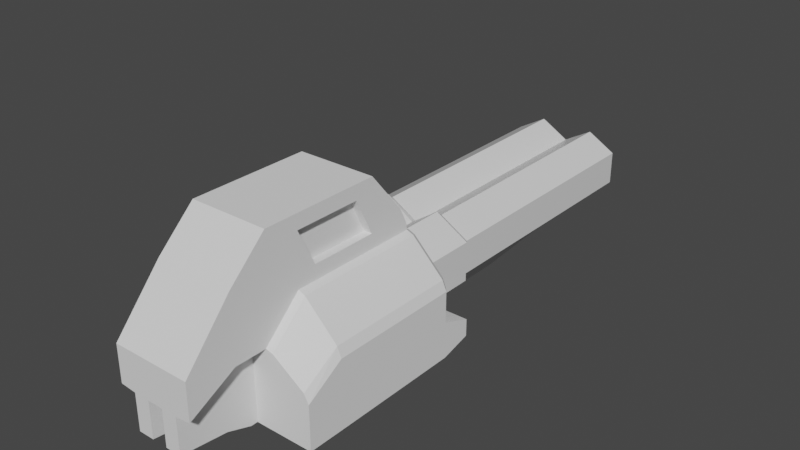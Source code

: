 # Source: Shotgun.blend  (saved by Blender 2.90.8; exported with 4.5.12 LTS)
import bpy
from mathutils import Matrix  # noqa: F401  (used for matrix-valued properties, if any)

bpy.ops.wm.read_factory_settings(use_empty=True)
scene = bpy.context.scene
scene.name = 'Scene'

# ---- collections
col_collection = bpy.data.collections.new('Collection'); scene.collection.children.link(col_collection)

# ---- materials (node trees are filled in below, after node groups)
mat_material = bpy.data.materials.new('Material')
mat_material.alpha_threshold = 0.0
mat_material.use_transparent_shadow = False
mat_material.line_color = (0.0, 0.0, 0.0, 1.0)

# ---- material node trees
mat_material.use_nodes = True; mat_material.node_tree.nodes.clear()
_N = mat_material.node_tree.nodes; _L = mat_material.node_tree.links
n0 = _N.new('ShaderNodeOutputMaterial'); n0.name = 'Material Output'; n0.location = (300, 300)
n1 = _N.new('ShaderNodeBsdfPrincipled'); n1.name = 'Principled BSDF'; n1.location = (10, 300)
n1.distribution = 'GGX'
n1.subsurface_method = 'BURLEY'
n1.inputs[2].default_value = 0.4
n1.inputs[3].default_value = 1.45
n1.inputs[27].default_value = (0.0, 0.0, 0.0, 1.0)
n1.inputs[28].default_value = 1.0
_L.new(n1.outputs[0], n0.inputs[0])
n0.is_active_output = True

# ---- world
world_world = bpy.data.worlds.new('World'); scene.world = world_world
world_world.use_nodes = True; world_world.node_tree.nodes.clear()
_N = world_world.node_tree.nodes; _L = world_world.node_tree.links
n0 = _N.new('ShaderNodeOutputWorld'); n0.name = 'World Output'; n0.location = (300, 300)
n1 = _N.new('ShaderNodeBackground'); n1.name = 'Background'; n1.location = (10, 300)
n1.inputs[0].default_value = (0.05088, 0.05088, 0.05088, 1.0)
_L.new(n1.outputs[0], n0.inputs[0])
n0.is_active_output = True
world_world.color = (0.05088, 0.05088, 0.05088)
world_world.use_sun_shadow = False
world_world.sun_shadow_jitter_overblur = 0.0

# ---- meshes
me_cube = bpy.data.meshes.new('Cube')
me_cube.from_pydata([(-1.732, 5.202, -0.4878), (-1.732, -1.0, -0.4878), (-1.732, 5.202, 0.5122), (-1.732, -1.0, 0.5122), (-0.8663, 5.202, 1.012), (-0.8663, -1.0, 1.012), (0.0, 5.202, 0.5122), (-0.0003244, -1.0, 0.5122), (0.0, 5.202, -0.4878), (-0.0003243, -1.0, -0.4878), (-0.8663, 5.202, -0.9878), (-0.8663, -1.0, -0.9878), (-0.8663, 5.377, -0.8572), (-1.619, 5.377, -0.4225), (-0.8663, 5.377, 0.8816), (-0.1131, 5.377, 0.4469), (-1.619, 5.377, 0.4469), (-0.1131, 5.377, -0.4225), (-1.442, 5.377, 0.3447), (-0.8663, 5.377, 0.6772), (-0.2902, 5.377, 0.3447), (-0.2902, 5.377, -0.3203), (-0.8663, 5.377, -0.6528), (-1.442, 5.377, -0.3203), (-1.442, 0.02288, 0.3447), (-0.8663, 0.02288, 0.6772), (-0.2902, 0.02288, 0.3447), (-0.2902, 0.02288, -0.3203), (-0.8663, 0.02288, -0.6528), (-1.442, 0.02288, -0.3203), (-1.732, 0.1646, -0.4878), (-0.8677, -1.0, -1.295), (0.0, 3.894, -0.9587), (-0.8677, -5.036, -1.295), (0.0, -5.036, -1.295), (0.0, 3.894, -0.795), (0.0, 4.24, -0.4877), (-0.7813, -1.0, -1.636), (-1.732, 0.1646, 0.5122), (0.0, -1.0, -1.636), (-0.8663, 0.1646, 1.012), (-0.8663, 4.24, 1.012), (-1.732, 4.24, 0.5122), (-1.732, 4.24, -0.4878), (0.0, 4.24, 0.5122), (-0.8663, 4.24, -0.9878), (-0.7283, 3.894, -1.295), (-0.642, 3.894, -1.459), (0.0, 3.894, -1.459), (0.0, 0.1646, 0.5122), (-0.8663, 0.1646, -0.9878), (-0.8677, 0.0435, -1.295), (-0.7813, 0.0435, -1.636), (0.0, 0.0435, -1.636), (-1.732, -2.454, -0.4878), (-0.8663, -2.454, -0.9878), (0.0, -2.454, 0.5122), (-0.8663, -2.454, 1.012), (0.0, -2.454, -0.4878), (-1.732, -2.454, 0.5122), (-1.879, -2.657, -0.5728), (-0.8664, -2.657, -1.158), (0.0, -2.657, 0.5971), (-0.8664, -2.657, 1.182), (0.0, -2.657, -0.5728), (-1.879, -2.657, 0.5971), (-1.879, -5.135, -0.5728), (-0.8664, -5.135, -1.158), (0.0, -5.135, 0.5971), (-0.8664, -5.135, 1.182), (0.0, -5.135, -0.5728), (-1.879, -5.135, 0.5971), (-0.8677, -2.448, -1.295), (0.0, -2.448, -1.295), (0.0, -2.448, -0.7951), (-0.7813, -2.448, -1.636), (0.0, -2.448, -1.636), (-0.7813, -5.036, -1.636), (0.0, -5.036, -1.636)], [], [(43, 0, 10, 45), (4, 6, 15, 14), (1, 11, 55, 54), (41, 4, 2, 42), (2, 4, 14, 16), (6, 8, 17, 15), (42, 2, 0, 43), (0, 2, 16, 13), (44, 6, 4, 41), (10, 0, 13, 12), (15, 17, 21, 20), (8, 10, 12, 17), (23, 18, 24, 29), (16, 14, 19, 18), (17, 12, 22, 21), (14, 15, 20, 19), (13, 16, 18, 23), (12, 13, 23, 22), (25, 26, 27, 28, 29, 24), (19, 20, 26, 25), (18, 19, 25, 24), (21, 22, 28, 27), (22, 23, 29, 28), (20, 21, 27, 26), (11, 31, 72, 55), (48, 47, 32), (45, 10, 8, 36), (37, 39, 76, 75), (47, 46, 35, 32), (46, 45, 36, 35), (52, 47, 48, 53), (51, 46, 47, 52), (50, 45, 46, 51), (49, 44, 41, 40), (38, 42, 43, 30), (40, 41, 42, 38), (30, 43, 45, 50), (1, 30, 50, 11), (5, 40, 38, 3), (3, 38, 30, 1), (7, 49, 40, 5), (11, 50, 51, 31), (31, 51, 52, 37), (37, 52, 53, 39), (59, 54, 60, 65), (5, 3, 59, 57), (11, 9, 58, 55), (3, 1, 54, 59), (7, 5, 57, 56), (65, 60, 66, 71), (58, 56, 62, 64), (54, 55, 61, 60), (55, 58, 64, 61), (57, 59, 65, 63), (56, 57, 63, 62), (71, 66, 67, 70, 68, 69), (64, 62, 68, 70), (60, 61, 67, 66), (61, 64, 70, 67), (63, 65, 71, 69), (62, 63, 69, 68), (58, 55, 72, 74), (74, 72, 73), (75, 76, 78, 77), (31, 37, 75, 72), (34, 33, 77, 78), (72, 75, 77, 33), (73, 72, 33, 34)])
_uv = me_cube.uv_layers.new(name='UVMap')
_uv.uv.foreach_set('vector', [1.0, 0.9335, 1.0, 1.0, 0.8333, 1.0, 0.8333, 0.9335, 0.1667, 1.0, 0.3333, 1.0, 0.3333, 1.0, 0.1667, 1.0, 1.0, 0.5, 0.8333, 0.5, 0.8333, 0.5, 1.0, 0.5, 0.8333, 0.9335, 0.8333, 1.0, 0.6667, 1.0, 0.6667, 0.9335, 0.6667, 1.0, 0.8333, 1.0, 0.8333, 1.0, 0.6667, 1.0, 0.5, 1.0, 0.6667, 1.0, 0.6667, 1.0, 0.5, 1.0, 0.5, 0.9335, 0.5, 1.0, 0.3333, 1.0, 0.3333, 0.9335, 0.3333, 1.0, 0.5, 1.0, 0.5, 1.0, 0.3333, 1.0, 0.3333, 0.9335, 0.3333, 1.0, 0.1667, 1.0, 0.1667, 0.9335, 0.8333, 1.0, 1.0, 1.0, 1.0, 1.0, 0.8333, 1.0, 0.5, 1.0, 0.6667, 1.0, 0.6667, 1.0, 0.5, 1.0, -8.941e-08, 1.0, 0.1667, 1.0, 0.1667, 1.0, -8.941e-08, 1.0, 0.3333, 1.0, 0.5, 1.0, 0.5, 1.0, 0.3333, 1.0, 0.6667, 1.0, 0.8333, 1.0, 0.8333, 1.0, 0.6667, 1.0, -8.941e-08, 1.0, 0.1667, 1.0, 0.1667, 1.0, -8.941e-08, 1.0, 0.1667, 1.0, 0.3333, 1.0, 0.3333, 1.0, 0.1667, 1.0, 0.3333, 1.0, 0.5, 1.0, 0.5, 1.0, 0.3333, 1.0, 0.8333, 1.0, 1.0, 1.0, 1.0, 1.0, 0.8333, 1.0, 0.25, 0.01, 0.4578, 0.13, 0.4578, 0.37, 0.25, 0.49, 0.04215, 0.37, 0.04215, 0.13, 0.1667, 1.0, 0.3333, 1.0, 0.3333, 1.0, 0.1667, 1.0, 0.6667, 1.0, 0.8333, 1.0, 0.8333, 1.0, 0.6667, 1.0, -8.941e-08, 1.0, 0.1667, 1.0, 0.1667, 1.0, -8.941e-08, 1.0, 0.8333, 1.0, 1.0, 1.0, 1.0, 1.0, 0.8333, 1.0, 0.5, 1.0, 0.6667, 1.0, 0.6667, 1.0, 0.5, 1.0, 0.8333, 0.5, 0.8333, 0.5, 0.8333, 0.5, 0.8333, 0.5, 0.8333, 0.9335, 0.8333, 0.9335, 0.8333, 0.9335, 0.8333, 0.9335, 0.8333, 1.0, 0.8333, 1.0, 0.8333, 0.9335, 0.8333, 0.5, 0.8333, 0.5, 0.8333, 0.5, 0.8333, 0.5, 0.8333, 0.9335, 0.8333, 0.9335, 0.8333, 0.9335, 0.8333, 0.9335, 0.8333, 0.9335, 0.8333, 0.9335, 0.8333, 0.9335, 0.8333, 0.9335, 0.8333, 0.652, 0.8333, 0.9335, 0.8333, 0.9335, 0.8333, 0.652, 0.8333, 0.652, 0.8333, 0.9335, 0.8333, 0.9335, 0.8333, 0.652, 0.8333, 0.652, 0.8333, 0.9335, 0.8333, 0.9335, 0.8333, 0.652, 0.3334, 0.652, 0.3333, 0.9335, 0.1667, 0.9335, 0.1667, 0.652, 0.5, 0.652, 0.5, 0.9335, 0.3333, 0.9335, 0.3333, 0.652, 0.8333, 0.652, 0.8333, 0.9335, 0.6667, 0.9335, 0.6667, 0.652, 1.0, 0.652, 1.0, 0.9335, 0.8333, 0.9335, 0.8333, 0.652, 1.0, 0.5, 1.0, 0.652, 0.8333, 0.652, 0.8333, 0.5, 0.8333, 0.5, 0.8333, 0.652, 0.6667, 0.652, 0.6667, 0.5, 0.5, 0.5, 0.5, 0.652, 0.3333, 0.652, 0.3333, 0.5, 0.3333, 0.5, 0.3334, 0.652, 0.1667, 0.652, 0.1667, 0.5, 0.8333, 0.5, 0.8333, 0.652, 0.8333, 0.652, 0.8333, 0.5, 0.8333, 0.5, 0.8333, 0.652, 0.8333, 0.652, 0.8333, 0.5, 0.8333, 0.5, 0.8333, 0.652, 0.8333, 0.652, 0.8333, 0.5, 0.5, 0.5, 0.3333, 0.5, 0.3333, 0.5, 0.5, 0.5, 0.8333, 0.5, 0.6667, 0.5, 0.6667, 0.5, 0.8333, 0.5, 0.75, 0.49, 0.9578, 0.37, 0.9578, 0.37, 0.75, 0.49, 0.5, 0.5, 0.3333, 0.5, 0.3333, 0.5, 0.5, 0.5, 0.3333, 0.5, 0.1667, 0.5, 0.1667, 0.5, 0.3333, 0.5, 0.5, 0.5, 0.3333, 0.5, 0.3333, 0.5, 0.5, 0.5, 0.0, 0.0, 0.0, 0.0, 0.0, 0.0, 0.0, 0.0, 1.0, 0.5, 0.8333, 0.5, 0.8333, 0.5, 1.0, 0.5, 0.75, 0.49, 0.9578, 0.37, 0.9578, 0.37, 0.75, 0.49, 0.8333, 0.5, 0.6667, 0.5, 0.6667, 0.5, 0.8333, 0.5, 0.3333, 0.5, 0.1667, 0.5, 0.1667, 0.5, 0.3333, 0.5, 0.5422, 0.13, 0.5422, 0.37, 0.75, 0.49, 0.9578, 0.37, 0.9578, 0.13, 0.75, 0.01, 0.0, 0.0, 0.0, 0.0, 0.0, 0.0, 0.0, 0.0, 1.0, 0.5, 0.8333, 0.5, 0.8333, 0.5, 1.0, 0.5, 0.75, 0.49, 0.9578, 0.37, 0.9578, 0.37, 0.75, 0.49, 0.8333, 0.5, 0.6667, 0.5, 0.6667, 0.5, 0.8333, 0.5, 0.3333, 0.5, 0.1667, 0.5, 0.1667, 0.5, 0.3333, 0.5, 0.9578, 0.37, 0.75, 0.49, 0.75, 0.49, 0.9578, 0.37, 0.9578, 0.37, 0.75, 0.49, 0.75, 0.49, 0.8333, 0.5, 0.8333, 0.5, 0.8333, 0.5, 0.8333, 0.5, 0.8333, 0.5, 0.8333, 0.5, 0.8333, 0.5, 0.8333, 0.5, 0.75, 0.49, 0.75, 0.49, 0.75, 0.49, 0.75, 0.49, 0.8333, 0.5, 0.8333, 0.5, 0.8333, 0.5, 0.8333, 0.5, 0.75, 0.49, 0.75, 0.49, 0.75, 0.49, 0.75, 0.49])
me_cube.materials.append(mat_material)
me_cube.use_remesh_preserve_volume = False
me_cube.use_remesh_preserve_attributes = False
me_cube.use_mirror_vertex_groups = False
me_cube.update()
me_cube_001 = bpy.data.meshes.new('Cube.001')
me_cube_001.from_pydata([(-2.478, -8.246, -1.958), (-2.478, -4.302, -1.958), (2.478, -8.246, -1.958), (2.478, -4.302, -1.958), (2.478, -9.364, -1.952), (-2.478, -9.364, -1.952), (-1.176, -8.246, 1.397), (-1.383, -8.246, 1.311), (-1.383, -4.302, 1.311), (-1.176, -4.302, 1.397), (1.383, -8.246, 1.311), (1.176, -8.246, 1.397), (1.176, -4.302, 1.397), (1.383, -4.302, 1.311), (-1.383, -9.364, 0.282), (-1.176, -9.364, 0.3406), (1.176, -9.364, 0.3406), (1.383, -9.364, 0.282), (1.176, -10.31, 2.301), (-1.176, -10.31, 2.301), (-1.176, -9.189, 3.357), (-1.176, -5.615, 3.357), (1.176, -5.615, 3.357), (1.176, -9.189, 3.357), (-1.176, -7.668, 1.828), (-1.176, -5.665, 1.828), (1.176, -5.665, 1.828), (1.176, -7.668, 1.828), (-1.176, -8.196, 2.926), (-1.176, -6.193, 2.926), (1.176, -6.193, 2.926), (1.176, -8.196, 2.926), (-0.9243, -7.668, 1.828), (-0.9243, -5.665, 1.828), (0.9243, -5.665, 1.828), (0.9243, -7.668, 1.828), (-0.9243, -8.196, 2.926), (-0.9243, -6.193, 2.926), (0.9243, -6.193, 2.926), (0.9243, -8.196, 2.926), (1.176, -4.339, 1.62), (-1.176, -4.339, 1.62), (1.176, -4.566, 2.093), (-1.176, -4.566, 2.093), (0.0, -4.302, -1.958), (0.0, -8.246, -1.958), (0.0, -9.364, -1.952), (-2.478, -9.364, -1.209), (2.478, -9.364, -1.209), (2.478, -8.246, -0.8711), (-2.478, -8.246, -0.8711), (-2.478, -4.302, -0.8711), (2.478, -4.302, -0.8711), (0.0, -4.302, -0.8711), (0.0, -3.389, -1.723), (-2.478, -3.389, -1.723), (-2.478, -3.389, -1.21), (2.478, -3.389, -1.21), (2.478, -3.389, -1.723), (0.0, -3.389, -1.21), (1.176, -9.364, 0.3404), (-1.176, -9.364, 0.3404), (1.176, -10.31, 0.3404), (-1.176, -10.31, 0.3404), (0.7058, -9.364, 0.3406), (0.2353, -9.364, 0.3406), (-0.2353, -9.364, 0.3406), (-0.7058, -9.364, 0.3406), (0.7058, -4.302, 1.397), (0.2353, -4.302, 1.397), (-0.2353, -4.302, 1.397), (-0.7058, -4.302, 1.397), (0.7058, -10.31, 2.301), (0.2353, -10.31, 2.301), (-0.2353, -10.31, 2.301), (-0.7058, -10.31, 2.301), (0.7058, -9.189, 3.357), (0.2353, -9.189, 3.357), (-0.2353, -9.189, 3.357), (-0.7058, -9.189, 3.357), (0.7058, -5.615, 3.357), (0.2353, -5.615, 3.357), (-0.2353, -5.615, 3.357), (-0.7058, -5.615, 3.357), (0.7058, -4.339, 1.62), (0.2353, -4.339, 1.62), (-0.2353, -4.339, 1.62), (-0.7058, -4.339, 1.62), (0.7058, -4.566, 2.093), (0.2353, -4.566, 2.093), (-0.2353, -4.566, 2.093), (-0.7058, -4.566, 2.093), (0.7058, -9.364, 0.2582), (0.2353, -9.364, 0.2582), (-0.2353, -9.364, 0.2582), (-0.7058, -9.364, 0.2582), (0.7058, -10.31, 0.2582), (0.2353, -10.31, 0.2582), (-0.2353, -10.31, 0.2582), (-0.7058, -10.31, 0.2582), (0.7058, -9.364, -1.697), (0.2353, -9.364, -1.697), (-0.2353, -9.364, -1.697), (-0.7058, -9.364, -1.697), (0.7058, -10.31, -1.697), (0.2353, -10.31, -1.697), (-0.2353, -10.31, -1.697), (-0.7058, -10.31, -1.697), (0.7058, -9.369, -1.953), (0.2353, -9.369, -1.953), (-0.2353, -9.369, -1.953), (-0.7058, -9.369, -1.953), (0.7058, -9.567, -1.953), (0.2353, -9.567, -1.953), (-0.2353, -9.567, -1.953), (-0.7058, -9.567, -1.953), (-0.7058, -11.72, 0.6915), (-1.176, -11.72, 0.6915), (-0.7058, -11.72, -0.4445), (-1.176, -11.72, -0.3987), (1.176, -11.72, -0.3987), (1.176, -11.72, 0.6915), (0.7058, -11.72, 0.6915), (0.2353, -11.72, 0.6915), (-0.2353, -11.72, 0.6915), (0.7058, -11.72, -0.4445), (0.2353, -11.72, -0.4445), (-0.2353, -11.72, -0.4445), (0.7058, -11.72, -1.532), (0.2353, -11.72, -1.532), (-0.2353, -11.72, -1.532), (-0.7058, -11.72, -1.532), (-2.337, -9.364, -0.3693), (-2.478, -9.364, -0.6337), (-2.478, -8.246, 0.04937), (-2.353, -8.246, 0.3411), (-2.353, -4.302, 0.3419), (-2.478, -4.302, 0.05019), (2.478, -9.364, -0.6337), (2.337, -9.364, -0.3693), (2.353, -8.246, 0.3411), (2.478, -8.246, 0.04937), (2.478, -4.302, 0.05019), (2.353, -4.302, 0.3419), (-1.212, -4.136, 1.166), (-1.031, -4.136, 1.241), (-1.103, -4.136, 1.318), (-1.297, -4.136, 1.238), (1.297, -4.136, 1.238), (1.103, -4.136, 1.318), (-0.6618, -4.136, 1.318), (0.0, -4.136, -0.8085), (2.324, -4.136, -0.8085), (-2.324, -4.136, -0.8085), (0.6618, -4.136, 1.318), (0.2206, -4.136, 1.318), (-0.2206, -4.136, 1.318), (-2.206, -4.136, 0.3289), (-2.324, -4.136, 0.05536), (2.324, -4.136, 0.05536), (2.206, -4.136, 0.3289), (-1.212, -5.003, 1.166), (-1.031, -5.003, 1.241), (1.212, -4.136, 1.166), (1.031, -4.136, 1.241), (-0.6185, -4.136, 1.241), (0.0, -4.136, -0.7468), (2.172, -4.136, -0.7468), (-2.172, -4.136, -0.7468), (0.6185, -4.136, 1.241), (0.2062, -4.136, 1.241), (-0.2062, -4.136, 1.241), (-2.061, -4.136, 0.3161), (-2.172, -4.136, 0.06046), (2.172, -4.136, 0.06046), (2.061, -4.136, 0.3161), (1.212, -5.003, 1.166), (1.031, -5.003, 1.241), (-0.6185, -5.003, 1.241), (0.0, -5.003, -0.7468), (2.172, -5.003, -0.7468), (-2.172, -5.003, -0.7468), (0.6185, -5.003, 1.241), (0.2062, -5.003, 1.241), (-0.2062, -5.003, 1.241), (-2.061, -5.003, 0.3161), (-2.172, -5.003, 0.06046), (2.172, -5.003, 0.06046), (2.061, -5.003, 0.3161), (0.0, -5.003, 0.06069), (0.0, -5.003, 0.3172)], [], [(70, 69, 155, 156), (69, 68, 154, 155), (143, 142, 159, 160), (44, 3, 2, 45), (52, 142, 141, 49), (11, 12, 26, 27), (7, 8, 136, 135), (50, 134, 137, 51), (6, 9, 8, 7), (12, 11, 10, 13), (73, 74, 124, 123), (45, 2, 4, 46), (50, 0, 5, 47), (140, 10, 17, 139), (134, 50, 47, 133), (13, 10, 140, 143), (10, 11, 16, 17), (6, 7, 14, 15), (83, 21, 20, 79), (79, 20, 19, 75), (6, 15, 19, 20), (23, 11, 27, 31), (71, 9, 41, 87), (16, 11, 23, 18), (26, 30, 38, 34), (24, 28, 36, 32), (9, 6, 24, 25), (20, 21, 29, 28), (6, 20, 28, 24), (12, 22, 30, 26), (22, 23, 31, 30), (21, 9, 25, 29), (35, 34, 38, 39), (33, 32, 36, 37), (28, 29, 37, 36), (25, 24, 32, 33), (29, 25, 33, 37), (31, 27, 35, 39), (30, 31, 39, 38), (27, 26, 34, 35), (87, 41, 43, 91), (22, 12, 40, 42), (80, 22, 42, 88), (9, 21, 43, 41), (49, 141, 138, 48), (0, 45, 46, 5), (1, 44, 45, 0), (44, 1, 55, 54), (3, 44, 54, 58), (2, 49, 48, 4), (48, 138, 139, 17, 16, 64, 65, 66, 67, 15, 14, 132, 133, 47), (4, 48, 47, 5, 46), (0, 50, 51, 1), (3, 52, 49, 2), (58, 54, 59, 57), (54, 55, 56, 59), (53, 52, 57, 59), (52, 3, 58, 57), (1, 51, 56, 55), (51, 53, 59, 56), (92, 60, 62, 96), (64, 16, 60, 92), (16, 18, 62, 60), (19, 15, 61, 63), (15, 67, 95, 61), (67, 66, 94, 95), (66, 65, 93, 94), (65, 64, 92, 93), (61, 95, 99, 63), (96, 62, 120, 125), (94, 93, 97, 98), (94, 98, 106, 102), (21, 83, 91, 43), (83, 82, 90, 91), (82, 81, 89, 90), (81, 80, 88, 89), (40, 84, 88, 42), (84, 85, 89, 88), (85, 86, 90, 89), (86, 87, 91, 90), (12, 68, 84, 40), (68, 69, 85, 84), (69, 70, 86, 85), (70, 71, 87, 86), (23, 76, 72, 18), (76, 77, 73, 72), (77, 78, 74, 73), (78, 79, 75, 74), (22, 80, 76, 23), (80, 81, 77, 76), (81, 82, 78, 77), (82, 83, 79, 78), (75, 19, 117, 116), (106, 98, 127, 130), (72, 73, 123, 122), (63, 99, 118, 119), (107, 103, 111, 115), (105, 101, 109, 113), (18, 72, 122, 121), (97, 93, 101, 105), (95, 94, 102, 103), (99, 95, 103, 107), (93, 92, 100, 101), (92, 96, 104, 100), (111, 110, 114, 115), (109, 108, 112, 113), (104, 105, 113, 112), (101, 100, 108, 109), (100, 104, 112, 108), (102, 106, 114, 110), (106, 107, 115, 114), (103, 102, 110, 111), (116, 117, 119, 118), (127, 118, 131, 130), (121, 122, 125, 120), (122, 123, 126, 125), (123, 124, 127, 126), (124, 116, 118, 127), (125, 126, 129, 128), (19, 63, 119, 117), (105, 104, 128, 129), (74, 75, 116, 124), (99, 107, 131, 118), (98, 97, 126, 127), (107, 106, 130, 131), (62, 18, 121, 120), (97, 105, 129, 126), (104, 96, 125, 128), (137, 134, 135, 136), (141, 142, 143, 140), (132, 135, 134, 133), (140, 139, 138, 141), (12, 13, 148, 149), (68, 12, 149, 154), (7, 135, 132, 14), (154, 149, 164, 169), (151, 153, 168, 166), (148, 160, 175, 163), (152, 151, 166, 167), (160, 159, 174, 175), (137, 136, 157, 158), (71, 70, 156, 150), (142, 52, 152, 159), (136, 8, 147, 157), (9, 71, 150, 146), (51, 137, 158, 153), (8, 9, 146, 147), (52, 53, 151, 152), (13, 143, 160, 148), (53, 51, 153, 151), (166, 168, 181, 179), (163, 175, 188, 176), (167, 166, 179, 180), (175, 174, 187, 188), (168, 173, 186, 181), (159, 152, 167, 174), (155, 154, 169, 170), (156, 155, 170, 171), (147, 146, 145, 144), (150, 156, 171, 165), (149, 148, 163, 164), (157, 147, 144, 172), (158, 157, 172, 173), (146, 150, 165, 145), (153, 158, 173, 168), (179, 181, 186, 189), (180, 179, 189, 187), (161, 162, 178, 184, 183, 182, 177, 176, 188, 190, 185), (190, 188, 187, 189), (185, 190, 189, 186), (169, 164, 177, 182), (174, 167, 180, 187), (170, 169, 182, 183), (171, 170, 183, 184), (144, 145, 162, 161), (165, 171, 184, 178), (164, 163, 176, 177), (172, 144, 161, 185), (173, 172, 185, 186), (145, 165, 178, 162)])
_uv = me_cube_001.uv_layers.new(name='UVMap')
_uv.uv.foreach_set('vector', [0.625, 0.3631, 0.625, 0.3869, 0.625, 0.3869, 0.625, 0.3631, 0.625, 0.3869, 0.625, 0.4106, 0.625, 0.4106, 0.625, 0.3869, 0.5369, 0.5, 0.5083, 0.5, 0.5083, 0.5, 0.5369, 0.5, 0.25, 0.5, 0.375, 0.5, 0.375, 0.75, 0.25, 0.75, 0.4472, 0.5, 0.5083, 0.5, 0.5083, 0.75, 0.4472, 0.75, 0.6907, 0.75, 0.6907, 0.5, 0.6907, 0.5, 0.6907, 0.75, 0.6173, 0.0, 0.6173, 0.25, 0.5306, 0.25, 0.5305, 0.0, 0.4472, 0.0, 0.5083, 0.0, 0.5083, 0.25, 0.4472, 0.25, 0.625, 0.0, 0.625, 0.25, 0.6173, 0.25, 0.6173, 0.0, 0.6907, 0.5, 0.6907, 0.75, 0.6726, 0.75, 0.6726, 0.5, 0.7381, 0.75, 0.7619, 0.75, 0.7619, 0.75, 0.7381, 0.75, 0.25, 0.75, 0.375, 0.75, 0.375, 0.75, 0.25, 0.75, 0.4472, 0.0, 0.375, 0.0, 0.375, 0.0, 0.4472, 0.0, 0.5368, 0.75, 0.6726, 0.75, 0.6726, 0.75, 0.5392, 0.75, 0.5083, 0.0, 0.4472, 0.0, 0.4472, 0.0, 0.5031, 0.0, 0.6726, 0.5, 0.6726, 0.75, 0.5368, 0.75, 0.5369, 0.5, 0.6726, 0.75, 0.6907, 0.75, 0.6907, 0.75, 0.6726, 0.75, 0.625, 0.0, 0.6173, 0.0, 0.6173, 0.0, 0.625, 0.0, 0.7856, 0.5, 0.8093, 0.5, 0.8093, 0.75, 0.7856, 0.75, 0.7856, 0.75, 0.8093, 0.75, 0.8093, 0.75, 0.7856, 0.75, 0.625, 0.0, 0.625, 0.0, 0.625, 0.0, 0.625, 0.0, 0.6907, 0.75, 0.6907, 0.75, 0.6907, 0.75, 0.6907, 0.75, 0.625, 0.3394, 0.625, 0.3157, 0.625, 0.3157, 0.625, 0.3394, 0.6907, 0.75, 0.6907, 0.75, 0.6907, 0.75, 0.6907, 0.75, 0.625, 0.4343, 0.625, 0.4343, 0.625, 0.4343, 0.625, 0.4343, 0.625, 0.0, 0.625, 0.0, 0.625, 0.0, 0.625, 0.0, 0.625, 0.25, 0.625, 0.0, 0.625, 0.0, 0.625, 0.25, 0.8093, 0.75, 0.8093, 0.5, 0.8093, 0.5, 0.8093, 0.75, 0.625, 0.0, 0.625, 0.0, 0.625, 0.0, 0.625, 0.0, 0.625, 0.4343, 0.625, 0.4343, 0.625, 0.4343, 0.625, 0.4343, 0.6907, 0.5, 0.6907, 0.75, 0.6907, 0.75, 0.6907, 0.5, 0.625, 0.3157, 0.625, 0.3157, 0.625, 0.3157, 0.625, 0.3157, 0.6907, 0.75, 0.6907, 0.5, 0.6907, 0.5, 0.6907, 0.75, 0.625, 0.25, 0.625, 0.0, 0.625, 0.0, 0.625, 0.25, 0.8093, 0.75, 0.8093, 0.5, 0.8093, 0.5, 0.8093, 0.75, 0.625, 0.25, 0.625, 0.0, 0.625, 0.0, 0.625, 0.25, 0.625, 0.3157, 0.625, 0.3157, 0.625, 0.3157, 0.625, 0.3157, 0.6907, 0.75, 0.6907, 0.75, 0.6907, 0.75, 0.6907, 0.75, 0.6907, 0.5, 0.6907, 0.75, 0.6907, 0.75, 0.6907, 0.5, 0.6907, 0.75, 0.6907, 0.5, 0.6907, 0.5, 0.6907, 0.75, 0.625, 0.3394, 0.625, 0.3157, 0.625, 0.3157, 0.625, 0.3394, 0.625, 0.4343, 0.625, 0.4343, 0.625, 0.4343, 0.625, 0.4343, 0.7144, 0.5, 0.6907, 0.5, 0.6907, 0.5, 0.7144, 0.5, 0.625, 0.3157, 0.625, 0.3157, 0.625, 0.3157, 0.625, 0.3157, 0.4472, 0.75, 0.5083, 0.75, 0.5031, 0.75, 0.4472, 0.75, 0.125, 0.75, 0.25, 0.75, 0.25, 0.75, 0.125, 0.75, 0.125, 0.5, 0.25, 0.5, 0.25, 0.75, 0.125, 0.75, 0.25, 0.5, 0.125, 0.5, 0.125, 0.5, 0.25, 0.5, 0.375, 0.5, 0.25, 0.5, 0.25, 0.5, 0.375, 0.5, 0.375, 0.75, 0.4472, 0.75, 0.4472, 0.75, 0.375, 0.75, 0.4472, 0.75, 0.5031, 0.75, 0.532, 0.7572, 0.6173, 0.8052, 0.625, 0.8157, 0.625, 0.8394, 0.625, 0.8631, 0.625, 0.8869, 0.625, 0.9106, 0.625, 0.9343, 0.6173, 0.9448, 0.532, 0.9928, 0.5031, 1.0, 0.4472, 1.0, 0.375, 0.75, 0.4472, 0.75, 0.4472, 1.0, 0.375, 1.0, 0.375, 0.875, 0.375, 0.0, 0.4472, 0.0, 0.4472, 0.25, 0.375, 0.25, 0.375, 0.5, 0.4472, 0.5, 0.4472, 0.75, 0.375, 0.75, 0.375, 0.5, 0.375, 0.375, 0.4472, 0.375, 0.4472, 0.5, 0.375, 0.375, 0.375, 0.25, 0.4472, 0.25, 0.4472, 0.375, 0.4472, 0.375, 0.4472, 0.5, 0.4472, 0.5, 0.4472, 0.375, 0.4472, 0.5, 0.375, 0.5, 0.375, 0.5, 0.4472, 0.5, 0.375, 0.25, 0.4472, 0.25, 0.4472, 0.25, 0.375, 0.25, 0.4472, 0.25, 0.4472, 0.375, 0.4472, 0.375, 0.4472, 0.25, 0.625, 0.8394, 0.625, 0.8157, 0.625, 0.8157, 0.625, 0.8394, 0.625, 0.8394, 0.625, 0.8157, 0.625, 0.8157, 0.625, 0.8394, 0.6907, 0.75, 0.6907, 0.75, 0.6907, 0.75, 0.6907, 0.75, 0.625, 0.0, 0.625, 0.0, 0.625, 0.0, 0.625, 0.0, 0.625, 0.9343, 0.625, 0.9106, 0.625, 0.9106, 0.625, 0.9343, 0.625, 0.9106, 0.625, 0.8869, 0.625, 0.8869, 0.625, 0.9106, 0.625, 0.8869, 0.625, 0.8631, 0.625, 0.8631, 0.625, 0.8869, 0.625, 0.8631, 0.625, 0.8394, 0.625, 0.8394, 0.625, 0.8631, 0.625, 0.9343, 0.625, 0.9106, 0.625, 0.9106, 0.625, 0.9343, 0.625, 0.8394, 0.625, 0.8157, 0.625, 0.8157, 0.625, 0.8394, 0.625, 0.8869, 0.625, 0.8631, 0.625, 0.8631, 0.625, 0.8869, 0.625, 0.8869, 0.625, 0.8869, 0.625, 0.8869, 0.625, 0.8869, 0.8093, 0.5, 0.7856, 0.5, 0.7856, 0.5, 0.8093, 0.5, 0.7856, 0.5, 0.7619, 0.5, 0.7619, 0.5, 0.7856, 0.5, 0.7619, 0.5, 0.7381, 0.5, 0.7381, 0.5, 0.7619, 0.5, 0.7381, 0.5, 0.7144, 0.5, 0.7144, 0.5, 0.7381, 0.5, 0.625, 0.4343, 0.625, 0.4106, 0.625, 0.4106, 0.625, 0.4343, 0.625, 0.4106, 0.625, 0.3869, 0.625, 0.3869, 0.625, 0.4106, 0.625, 0.3869, 0.625, 0.3631, 0.625, 0.3631, 0.625, 0.3869, 0.625, 0.3631, 0.625, 0.3394, 0.625, 0.3394, 0.625, 0.3631, 0.625, 0.4343, 0.625, 0.4106, 0.625, 0.4106, 0.625, 0.4343, 0.625, 0.4106, 0.625, 0.3869, 0.625, 0.3869, 0.625, 0.4106, 0.625, 0.3869, 0.625, 0.3631, 0.625, 0.3631, 0.625, 0.3869, 0.625, 0.3631, 0.625, 0.3394, 0.625, 0.3394, 0.625, 0.3631, 0.6907, 0.75, 0.7144, 0.75, 0.7144, 0.75, 0.6907, 0.75, 0.7144, 0.75, 0.7381, 0.75, 0.7381, 0.75, 0.7144, 0.75, 0.7381, 0.75, 0.7619, 0.75, 0.7619, 0.75, 0.7381, 0.75, 0.7619, 0.75, 0.7856, 0.75, 0.7856, 0.75, 0.7619, 0.75, 0.6907, 0.5, 0.7144, 0.5, 0.7144, 0.75, 0.6907, 0.75, 0.7144, 0.5, 0.7381, 0.5, 0.7381, 0.75, 0.7144, 0.75, 0.7381, 0.5, 0.7619, 0.5, 0.7619, 0.75, 0.7381, 0.75, 0.7619, 0.5, 0.7856, 0.5, 0.7856, 0.75, 0.7619, 0.75, 0.7856, 0.75, 0.8093, 0.75, 0.8093, 0.75, 0.7856, 0.75, 0.625, 0.8869, 0.625, 0.8869, 0.625, 0.8869, 0.625, 0.8869, 0.7144, 0.75, 0.7381, 0.75, 0.7381, 0.75, 0.7144, 0.75, 0.625, 0.9343, 0.625, 0.9106, 0.625, 0.9106, 0.625, 0.9343, 0.625, 0.9106, 0.625, 0.9106, 0.625, 0.9106, 0.625, 0.9106, 0.625, 0.8631, 0.625, 0.8631, 0.625, 0.8631, 0.625, 0.8631, 0.6907, 0.75, 0.7144, 0.75, 0.7144, 0.75, 0.6907, 0.75, 0.625, 0.8631, 0.625, 0.8631, 0.625, 0.8631, 0.625, 0.8631, 0.625, 0.9106, 0.625, 0.8869, 0.625, 0.8869, 0.625, 0.9106, 0.625, 0.9106, 0.625, 0.9106, 0.625, 0.9106, 0.625, 0.9106, 0.625, 0.8631, 0.625, 0.8394, 0.625, 0.8394, 0.625, 0.8631, 0.625, 0.8394, 0.625, 0.8394, 0.625, 0.8394, 0.625, 0.8394, 0.625, 0.9106, 0.625, 0.8869, 0.625, 0.8869, 0.625, 0.9106, 0.625, 0.8631, 0.625, 0.8394, 0.625, 0.8394, 0.625, 0.8631, 0.7144, 0.75, 0.7381, 0.75, 0.7381, 0.75, 0.7144, 0.75, 0.625, 0.8631, 0.625, 0.8394, 0.625, 0.8394, 0.625, 0.8631, 0.625, 0.8394, 0.625, 0.8394, 0.625, 0.8394, 0.625, 0.8394, 0.625, 0.8869, 0.625, 0.8869, 0.625, 0.8869, 0.625, 0.8869, 0.7619, 0.75, 0.7856, 0.75, 0.7856, 0.75, 0.7619, 0.75, 0.625, 0.9106, 0.625, 0.8869, 0.625, 0.8869, 0.625, 0.9106, 0.7856, 0.75, 0.8093, 0.75, 0.8093, 0.75, 0.7856, 0.75, 0.7619, 0.75, 0.7856, 0.75, 0.7856, 0.75, 0.7619, 0.75, 0.6907, 0.75, 0.7144, 0.75, 0.7144, 0.75, 0.6907, 0.75, 0.7144, 0.75, 0.7381, 0.75, 0.7381, 0.75, 0.7144, 0.75, 0.7381, 0.75, 0.7619, 0.75, 0.7619, 0.75, 0.7381, 0.75, 0.7619, 0.75, 0.7856, 0.75, 0.7856, 0.75, 0.7619, 0.75, 0.7144, 0.75, 0.7381, 0.75, 0.7381, 0.75, 0.7144, 0.75, 0.625, 0.0, 0.625, 0.0, 0.625, 0.0, 0.625, 0.0, 0.7381, 0.75, 0.7144, 0.75, 0.7144, 0.75, 0.7381, 0.75, 0.7619, 0.75, 0.7856, 0.75, 0.7856, 0.75, 0.7619, 0.75, 0.625, 0.9106, 0.625, 0.9106, 0.625, 0.9106, 0.625, 0.9106, 0.625, 0.8869, 0.625, 0.8631, 0.625, 0.8631, 0.625, 0.8869, 0.7856, 0.75, 0.7619, 0.75, 0.7619, 0.75, 0.7856, 0.75, 0.6907, 0.75, 0.6907, 0.75, 0.6907, 0.75, 0.6907, 0.75, 0.625, 0.8631, 0.625, 0.8631, 0.625, 0.8631, 0.625, 0.8631, 0.625, 0.8394, 0.625, 0.8394, 0.625, 0.8394, 0.625, 0.8394, 0.5083, 0.25, 0.5083, 0.0, 0.5305, 0.0, 0.5306, 0.25, 0.5083, 0.75, 0.5083, 0.5, 0.5369, 0.5, 0.5368, 0.75, 0.532, 0.0, 0.5305, 0.0, 0.5083, 0.0, 0.5031, 0.0, 0.5368, 0.75, 0.5392, 0.75, 0.5031, 0.75, 0.5083, 0.75, 0.6907, 0.5, 0.6726, 0.5, 0.6726, 0.5, 0.6907, 0.5, 0.625, 0.4106, 0.625, 0.4343, 0.625, 0.4343, 0.625, 0.4106, 0.6173, 0.0, 0.5305, 0.0, 0.532, 0.0, 0.6173, 0.0, 0.625, 0.4106, 0.625, 0.4343, 0.625, 0.4343, 0.625, 0.4106, 0.4472, 0.375, 0.4472, 0.25, 0.4472, 0.25, 0.4472, 0.375, 0.6726, 0.5, 0.5369, 0.5, 0.5369, 0.5, 0.6726, 0.5, 0.4472, 0.5, 0.4472, 0.375, 0.4472, 0.375, 0.4472, 0.5, 0.5369, 0.5, 0.5083, 0.5, 0.5083, 0.5, 0.5369, 0.5, 0.5083, 0.25, 0.5306, 0.25, 0.5306, 0.25, 0.5083, 0.25, 0.625, 0.3394, 0.625, 0.3631, 0.625, 0.3631, 0.625, 0.3394, 0.5083, 0.5, 0.4472, 0.5, 0.4472, 0.5, 0.5083, 0.5, 0.5306, 0.25, 0.6173, 0.25, 0.6173, 0.25, 0.5306, 0.25, 0.625, 0.3157, 0.625, 0.3394, 0.625, 0.3394, 0.625, 0.3157, 0.4472, 0.25, 0.5083, 0.25, 0.5083, 0.25, 0.4472, 0.25, 0.6173, 0.25, 0.625, 0.25, 0.625, 0.25, 0.6173, 0.25, 0.4472, 0.5, 0.4472, 0.375, 0.4472, 0.375, 0.4472, 0.5, 0.6726, 0.5, 0.5369, 0.5, 0.5369, 0.5, 0.6726, 0.5, 0.4472, 0.375, 0.4472, 0.25, 0.4472, 0.25, 0.4472, 0.375, 0.4472, 0.375, 0.4472, 0.25, 0.4472, 0.25, 0.4472, 0.375, 0.6726, 0.5, 0.5369, 0.5, 0.5369, 0.5, 0.6726, 0.5, 0.4472, 0.5, 0.4472, 0.375, 0.4472, 0.375, 0.4472, 0.5, 0.5369, 0.5, 0.5083, 0.5, 0.5083, 0.5, 0.5369, 0.5, 0.4472, 0.25, 0.5083, 0.25, 0.5083, 0.25, 0.4472, 0.25, 0.5083, 0.5, 0.4472, 0.5, 0.4472, 0.5, 0.5083, 0.5, 0.625, 0.3869, 0.625, 0.4106, 0.625, 0.4106, 0.625, 0.3869, 0.625, 0.3631, 0.625, 0.3869, 0.625, 0.3869, 0.625, 0.3631, 0.6173, 0.25, 0.625, 0.25, 0.625, 0.25, 0.6173, 0.25, 0.625, 0.3394, 0.625, 0.3631, 0.625, 0.3631, 0.625, 0.3394, 0.6907, 0.5, 0.6726, 0.5, 0.6726, 0.5, 0.6907, 0.5, 0.5306, 0.25, 0.6173, 0.25, 0.6173, 0.25, 0.5306, 0.25, 0.5083, 0.25, 0.5306, 0.25, 0.5306, 0.25, 0.5083, 0.25, 0.625, 0.3157, 0.625, 0.3394, 0.625, 0.3394, 0.625, 0.3157, 0.4472, 0.25, 0.5083, 0.25, 0.5083, 0.25, 0.4472, 0.25, 0.4472, 0.375, 0.4472, 0.25, 0.5083, 0.25, 0.5083, 0.375, 0.4472, 0.5, 0.4472, 0.375, 0.5083, 0.375, 0.5083, 0.5, 0.6173, 0.25, 0.625, 0.3157, 0.6381, 0.3525, 0.6513, 0.3894, 0.6644, 0.4263, 0.6775, 0.4631, 0.6907, 0.5, 0.6726, 0.5, 0.5369, 0.5, 0.5342, 0.3777, 0.5306, 0.25, 0.5342, 0.3777, 0.5369, 0.5, 0.5083, 0.5, 0.5083, 0.375, 0.5306, 0.25, 0.5342, 0.3777, 0.5083, 0.375, 0.5083, 0.25, 0.625, 0.4106, 0.625, 0.4343, 0.625, 0.4343, 0.625, 0.4106, 0.5083, 0.5, 0.4472, 0.5, 0.4472, 0.5, 0.5083, 0.5, 0.625, 0.3869, 0.625, 0.4106, 0.625, 0.4106, 0.625, 0.3869, 0.625, 0.3631, 0.625, 0.3869, 0.625, 0.3869, 0.625, 0.3631, 0.6173, 0.25, 0.625, 0.25, 0.625, 0.25, 0.6173, 0.25, 0.625, 0.3394, 0.625, 0.3631, 0.625, 0.3631, 0.625, 0.3394, 0.6907, 0.5, 0.6726, 0.5, 0.6726, 0.5, 0.6907, 0.5, 0.5306, 0.25, 0.6173, 0.25, 0.6173, 0.25, 0.5306, 0.25, 0.5083, 0.25, 0.5306, 0.25, 0.5306, 0.25, 0.5083, 0.25, 0.625, 0.3157, 0.625, 0.3394, 0.625, 0.3394, 0.625, 0.3157])
me_cube_001.use_remesh_fix_poles = True
me_cube_001.use_remesh_preserve_attributes = False
me_cube_001.use_mirror_vertex_groups = False
me_cube_001.update()

# ---- objects
ob_cube = bpy.data.objects.new('Cube', me_cube)
ob_cube_001 = bpy.data.objects.new('Cube.001', me_cube_001)

# ---- transforms, parenting, visibility, modifiers, constraints
ob_cube.location = (0.0, 0.0, 0.0)
ob_cube.lock_rotations_4d = False
ob_cube.empty_display_type = 'ARROWS'
ob_cube.lineart.crease_threshold = 0.0
_m = ob_cube.modifiers.new('Mirror', 'MIRROR')
_m.use_clip = True
ob_cube_001.location = (0.0, 0.0, 0.0)
ob_cube_001.lineart.crease_threshold = 0.0

# ---- collection membership
col_collection.objects.link(ob_cube)
col_collection.objects.link(ob_cube_001)

# ---- scene / render settings (as saved in the file)
scene.frame_start = 1; scene.frame_end = 250; scene.frame_set(1)
scene.render.engine = 'BLENDER_EEVEE_NEXT'
scene.cycles.use_denoising = False
scene.cycles.samples = 128
scene.cycles.sampling_pattern = 'TABULATED_SOBOL'
scene.cycles.use_adaptive_sampling = False
scene.cycles.use_light_tree = False
scene.view_settings.view_transform = 'Filmic'
bpy.context.view_layer.update()

# ---- added for rendering (the .blend has no active camera and no usable light): camera, sun
cam_auto = bpy.data.cameras.new('AutoCamera')
cam_auto.lens = 50.0
cam_auto.sensor_width = 36.0
cam_auto.clip_end = 1000.0
ob_auto_camera = bpy.data.objects.new('AutoCamera', cam_auto)
scene.collection.objects.link(ob_auto_camera)
ob_auto_camera.location = (17.1848, -23.7913, 14.4473)
ob_auto_camera.rotation_euler = (1.09748, -7.21219e-08, 0.694738)
scene.camera = ob_auto_camera
light_auto_sun = bpy.data.lights.new('AutoSun', 'SUN')
light_auto_sun.energy = 3.0
light_auto_sun.angle = 0.0523599
ob_auto_sun = bpy.data.objects.new('AutoSun', light_auto_sun)
scene.collection.objects.link(ob_auto_sun)
ob_auto_sun.rotation_euler = (0.872665, 0.174533, 0.523599)
bpy.context.view_layer.update()
